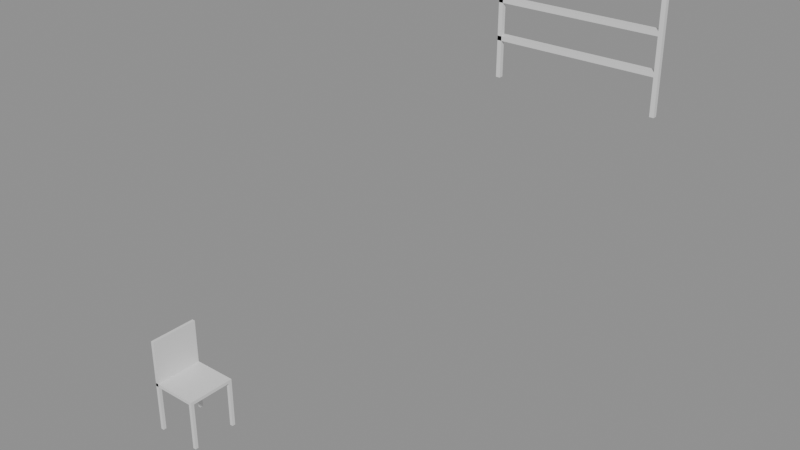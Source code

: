 # Source: e0070_after.blend  (saved by Blender 5.2.44; exported with 4.5.12 LTS)
import bpy
from mathutils import Matrix  # noqa: F401  (used for matrix-valued properties, if any)

bpy.ops.wm.read_factory_settings(use_empty=True)
scene = bpy.context.scene
scene.name = 'Scene'

# ---- materials (node trees are filled in below, after node groups)
mat_metal_negro = bpy.data.materials.new('Metal_Negro')
mat_madera = bpy.data.materials.new('Madera')

# ---- material node trees
mat_metal_negro.use_nodes = True; mat_metal_negro.node_tree.nodes.clear()
_N = mat_metal_negro.node_tree.nodes; _L = mat_metal_negro.node_tree.links
n0 = _N.new('ShaderNodeBsdfPrincipled'); n0.name = 'Principled BSDF'; n0.location = (-200, 100)
n0.inputs[3].default_value = 1.45
n0.inputs[10].default_value = 0.005
n1 = _N.new('ShaderNodeOutputMaterial'); n1.name = 'Material Output'; n1.location = (200, 100)
_L.new(n0.outputs[0], n1.inputs[0])
n1.is_active_output = True
mat_madera.use_nodes = True; mat_madera.node_tree.nodes.clear()
_N = mat_madera.node_tree.nodes; _L = mat_madera.node_tree.links
n0 = _N.new('ShaderNodeBsdfPrincipled'); n0.name = 'Principled BSDF'; n0.location = (-200, 100)
n0.inputs[3].default_value = 1.45
n0.inputs[10].default_value = 0.005
n1 = _N.new('ShaderNodeOutputMaterial'); n1.name = 'Material Output'; n1.location = (200, 100)
_L.new(n0.outputs[0], n1.inputs[0])
n1.is_active_output = True

# ---- meshes
me_barandadescanso_poste_1_mesh = bpy.data.meshes.new('BarandaDescanso_Poste_1_mesh')
me_barandadescanso_poste_1_mesh.from_pydata([(0.0, 0.0, 0.0), (0.04, 0.0, 0.0), (0.04, 0.04, 0.0), (0.0, 0.04, 0.0), (0.0, 0.0, 1.0), (0.04, 0.0, 1.0), (0.04, 0.04, 1.0), (0.0, 0.04, 1.0)], [], [(0, 1, 2, 3), (4, 5, 6, 7), (0, 1, 5, 4), (1, 2, 6, 5), (2, 3, 7, 6), (3, 0, 4, 7)])
me_barandadescanso_poste_1_mesh.materials.append(mat_metal_negro)
me_barandadescanso_poste_1_mesh.update()
me_barandadescanso_poste_2_mesh = bpy.data.meshes.new('BarandaDescanso_Poste_2_mesh')
me_barandadescanso_poste_2_mesh.from_pydata([(0.0, 0.0, 0.0), (0.04, 0.0, 0.0), (0.04, 0.04, 0.0), (0.0, 0.04, 0.0), (0.0, 0.0, 1.0), (0.04, 0.0, 1.0), (0.04, 0.04, 1.0), (0.0, 0.04, 1.0)], [], [(0, 1, 2, 3), (4, 5, 6, 7), (0, 1, 5, 4), (1, 2, 6, 5), (2, 3, 7, 6), (3, 0, 4, 7)])
me_barandadescanso_poste_2_mesh.materials.append(mat_metal_negro)
me_barandadescanso_poste_2_mesh.update()
me_barandadescanso_top_mesh = bpy.data.meshes.new('BarandaDescanso_Top_mesh')
me_barandadescanso_top_mesh.from_pydata([(0.0, 0.0, 0.0), (1.5, 0.0, 0.0), (1.5, 0.08, 0.0), (0.0, 0.08, 0.0), (0.0, 0.0, 0.04), (1.5, 0.0, 0.04), (1.5, 0.08, 0.04), (0.0, 0.08, 0.04)], [], [(0, 1, 2, 3), (4, 5, 6, 7), (0, 1, 5, 4), (1, 2, 6, 5), (2, 3, 7, 6), (3, 0, 4, 7)])
me_barandadescanso_top_mesh.materials.append(mat_metal_negro)
me_barandadescanso_top_mesh.update()
me_barandadescanso_trav_1_mesh = bpy.data.meshes.new('BarandaDescanso_Trav_1_mesh')
me_barandadescanso_trav_1_mesh.from_pydata([(0.0, 0.0, 0.0), (1.5, 0.0, 0.0), (1.5, 0.08, 0.0), (0.0, 0.08, 0.0), (0.0, 0.0, 0.04), (1.5, 0.0, 0.04), (1.5, 0.08, 0.04), (0.0, 0.08, 0.04)], [], [(0, 1, 2, 3), (4, 5, 6, 7), (0, 1, 5, 4), (1, 2, 6, 5), (2, 3, 7, 6), (3, 0, 4, 7)])
me_barandadescanso_trav_1_mesh.materials.append(mat_metal_negro)
me_barandadescanso_trav_1_mesh.update()
me_barandadescanso_trav_2_mesh = bpy.data.meshes.new('BarandaDescanso_Trav_2_mesh')
me_barandadescanso_trav_2_mesh.from_pydata([(0.0, 0.0, 0.0), (1.5, 0.0, 0.0), (1.5, 0.08, 0.0), (0.0, 0.08, 0.0), (0.0, 0.0, 0.04), (1.5, 0.0, 0.04), (1.5, 0.08, 0.04), (0.0, 0.08, 0.04)], [], [(0, 1, 2, 3), (4, 5, 6, 7), (0, 1, 5, 4), (1, 2, 6, 5), (2, 3, 7, 6), (3, 0, 4, 7)])
me_barandadescanso_trav_2_mesh.materials.append(mat_metal_negro)
me_barandadescanso_trav_2_mesh.update()
me_silla_nuevo_pata_mesh = bpy.data.meshes.new('Silla_Nuevo_Pata_mesh')
me_silla_nuevo_pata_mesh.from_pydata([(0.0, 0.0, 0.0), (0.03, 0.0, 0.0), (0.03, 0.03, 0.0), (0.0, 0.03, 0.0), (0.0, 0.0, 0.45), (0.03, 0.0, 0.45), (0.03, 0.03, 0.45), (0.0, 0.03, 0.45)], [], [(0, 1, 2, 3), (4, 5, 6, 7), (0, 1, 5, 4), (1, 2, 6, 5), (2, 3, 7, 6), (3, 0, 4, 7)])
me_silla_nuevo_pata_mesh.materials.append(mat_madera)
me_silla_nuevo_pata_mesh.update()
me_silla_nuevo_pata_mesh_001 = bpy.data.meshes.new('Silla_Nuevo_Pata_mesh.001')
me_silla_nuevo_pata_mesh_001.from_pydata([(0.0, 0.0, 0.0), (0.03, 0.0, 0.0), (0.03, 0.03, 0.0), (0.0, 0.03, 0.0), (0.0, 0.0, 0.45), (0.03, 0.0, 0.45), (0.03, 0.03, 0.45), (0.0, 0.03, 0.45)], [], [(0, 1, 2, 3), (4, 5, 6, 7), (0, 1, 5, 4), (1, 2, 6, 5), (2, 3, 7, 6), (3, 0, 4, 7)])
me_silla_nuevo_pata_mesh_001.materials.append(mat_madera)
me_silla_nuevo_pata_mesh_001.update()
me_silla_nuevo_pata_mesh_002 = bpy.data.meshes.new('Silla_Nuevo_Pata_mesh.002')
me_silla_nuevo_pata_mesh_002.from_pydata([(0.0, 0.0, 0.0), (0.03, 0.0, 0.0), (0.03, 0.03, 0.0), (0.0, 0.03, 0.0), (0.0, 0.0, 0.45), (0.03, 0.0, 0.45), (0.03, 0.03, 0.45), (0.0, 0.03, 0.45)], [], [(0, 1, 2, 3), (4, 5, 6, 7), (0, 1, 5, 4), (1, 2, 6, 5), (2, 3, 7, 6), (3, 0, 4, 7)])
me_silla_nuevo_pata_mesh_002.materials.append(mat_madera)
me_silla_nuevo_pata_mesh_002.update()
me_silla_nuevo_pata_mesh_003 = bpy.data.meshes.new('Silla_Nuevo_Pata_mesh.003')
me_silla_nuevo_pata_mesh_003.from_pydata([(0.0, 0.0, 0.0), (0.03, 0.0, 0.0), (0.03, 0.03, 0.0), (0.0, 0.03, 0.0), (0.0, 0.0, 0.45), (0.03, 0.0, 0.45), (0.03, 0.03, 0.45), (0.0, 0.03, 0.45)], [], [(0, 1, 2, 3), (4, 5, 6, 7), (0, 1, 5, 4), (1, 2, 6, 5), (2, 3, 7, 6), (3, 0, 4, 7)])
me_silla_nuevo_pata_mesh_003.materials.append(mat_madera)
me_silla_nuevo_pata_mesh_003.update()
me_silla_nuevo_asiento_mesh = bpy.data.meshes.new('Silla_Nuevo_Asiento_mesh')
me_silla_nuevo_asiento_mesh.from_pydata([(0.0, 0.0, 0.0), (0.45, 0.0, 0.0), (0.45, 0.45, 0.0), (0.0, 0.45, 0.0), (0.0, 0.0, 0.03), (0.45, 0.0, 0.03), (0.45, 0.45, 0.03), (0.0, 0.45, 0.03)], [], [(0, 1, 2, 3), (4, 5, 6, 7), (0, 1, 5, 4), (1, 2, 6, 5), (2, 3, 7, 6), (3, 0, 4, 7)])
me_silla_nuevo_asiento_mesh.materials.append(mat_madera)
me_silla_nuevo_asiento_mesh.update()
me_silla_nuevo_respaldo_mesh = bpy.data.meshes.new('Silla_Nuevo_Respaldo_mesh')
me_silla_nuevo_respaldo_mesh.from_pydata([(0.0, 0.0, 0.0), (0.03, 0.0, 0.0), (0.03, 0.45, 0.0), (0.0, 0.45, 0.0), (0.0, 0.0, 0.45), (0.03, 0.0, 0.45), (0.03, 0.45, 0.45), (0.0, 0.45, 0.45)], [], [(0, 1, 2, 3), (4, 5, 6, 7), (0, 1, 5, 4), (1, 2, 6, 5), (2, 3, 7, 6), (3, 0, 4, 7)])
me_silla_nuevo_respaldo_mesh.materials.append(mat_madera)
me_silla_nuevo_respaldo_mesh.update()

# ---- objects
ob_barandadescanso = bpy.data.objects.new('BarandaDescanso', None)
ob_barandadescanso_poste_1 = bpy.data.objects.new('BarandaDescanso_Poste_1', me_barandadescanso_poste_1_mesh)
ob_barandadescanso_poste_2 = bpy.data.objects.new('BarandaDescanso_Poste_2', me_barandadescanso_poste_2_mesh)
ob_barandadescanso_top = bpy.data.objects.new('BarandaDescanso_Top', me_barandadescanso_top_mesh)
ob_barandadescanso_trav_1 = bpy.data.objects.new('BarandaDescanso_Trav_1', me_barandadescanso_trav_1_mesh)
ob_barandadescanso_trav_2 = bpy.data.objects.new('BarandaDescanso_Trav_2', me_barandadescanso_trav_2_mesh)
ob_silla_nuevo = bpy.data.objects.new('Silla_Nuevo', None)
ob_silla_nuevo_pata = bpy.data.objects.new('Silla_Nuevo_Pata', me_silla_nuevo_pata_mesh)
ob_silla_nuevo_pata_001 = bpy.data.objects.new('Silla_Nuevo_Pata.001', me_silla_nuevo_pata_mesh_001)
ob_silla_nuevo_pata_002 = bpy.data.objects.new('Silla_Nuevo_Pata.002', me_silla_nuevo_pata_mesh_002)
ob_silla_nuevo_pata_003 = bpy.data.objects.new('Silla_Nuevo_Pata.003', me_silla_nuevo_pata_mesh_003)
ob_silla_nuevo_asiento = bpy.data.objects.new('Silla_Nuevo_Asiento', me_silla_nuevo_asiento_mesh)
ob_silla_nuevo_respaldo = bpy.data.objects.new('Silla_Nuevo_Respaldo', me_silla_nuevo_respaldo_mesh)

# ---- transforms, parenting, visibility, modifiers, constraints
ob_barandadescanso.location = (-0.6, 4.2, 2.7)
ob_barandadescanso.empty_display_type = 'ARROWS'
ob_barandadescanso_poste_1.parent = ob_barandadescanso
ob_barandadescanso_poste_1.location = (0.0, 0.0, 0.0)
ob_barandadescanso_poste_2.parent = ob_barandadescanso
ob_barandadescanso_poste_2.location = (1.5, 0.0, 0.0)
ob_barandadescanso_top.parent = ob_barandadescanso
ob_barandadescanso_top.location = (0.0, 0.0, 0.96)
ob_barandadescanso_trav_1.parent = ob_barandadescanso
ob_barandadescanso_trav_1.location = (0.0, 0.0, 0.3333)
ob_barandadescanso_trav_2.parent = ob_barandadescanso
ob_barandadescanso_trav_2.location = (0.0, 0.0, 0.6667)
ob_silla_nuevo.location = (-1.9, 1.2, 0.0)
ob_silla_nuevo.empty_display_type = 'ARROWS'
ob_silla_nuevo_pata.parent = ob_silla_nuevo
ob_silla_nuevo_pata.location = (0.0, 0.0, 0.0)
ob_silla_nuevo_pata_001.parent = ob_silla_nuevo
ob_silla_nuevo_pata_001.location = (0.0, 0.42, 0.0)
ob_silla_nuevo_pata_002.parent = ob_silla_nuevo
ob_silla_nuevo_pata_002.location = (0.42, 0.0, 0.0)
ob_silla_nuevo_pata_003.parent = ob_silla_nuevo
ob_silla_nuevo_pata_003.location = (0.42, 0.42, 0.0)
ob_silla_nuevo_asiento.parent = ob_silla_nuevo
ob_silla_nuevo_asiento.location = (0.0, 0.0, 0.45)
ob_silla_nuevo_respaldo.parent = ob_silla_nuevo
ob_silla_nuevo_respaldo.location = (0.0, 0.0, 0.45)

# ---- collection membership
scene.collection.objects.link(ob_barandadescanso)
scene.collection.objects.link(ob_barandadescanso_poste_1)
scene.collection.objects.link(ob_barandadescanso_poste_2)
scene.collection.objects.link(ob_barandadescanso_top)
scene.collection.objects.link(ob_barandadescanso_trav_1)
scene.collection.objects.link(ob_barandadescanso_trav_2)
scene.collection.objects.link(ob_silla_nuevo)
scene.collection.objects.link(ob_silla_nuevo_pata)
scene.collection.objects.link(ob_silla_nuevo_pata_001)
scene.collection.objects.link(ob_silla_nuevo_pata_002)
scene.collection.objects.link(ob_silla_nuevo_pata_003)
scene.collection.objects.link(ob_silla_nuevo_asiento)
scene.collection.objects.link(ob_silla_nuevo_respaldo)

# ---- scene / render settings (as saved in the file)
scene.frame_start = 1; scene.frame_end = 250; scene.frame_set(1)
scene.render.engine = 'BLENDER_EEVEE_NEXT'
scene.render.bake_bias = 0.0
scene.render.bake_samples = 0
scene.render.compositor_device = 'GPU'
scene.eevee.use_volume_custom_range = False
scene.eevee.fast_gi_thickness_near = 0.1
scene.eevee.fast_gi_thickness_far = 0.0
scene.eevee.ray_tracing_options.screen_trace_thickness = 0.1
bpy.context.view_layer.update()

# ---- added for rendering (the .blend has no active camera and no usable light): camera, sun + grey world if the file has none
cam_auto = bpy.data.cameras.new('AutoCamera')
cam_auto.lens = 50.0
cam_auto.sensor_width = 36.0
cam_auto.clip_end = 1000.0
ob_auto_camera = bpy.data.objects.new('AutoCamera', cam_auto)
scene.collection.objects.link(ob_auto_camera)
ob_auto_camera.location = (4.6915, -3.4658, 5.9872)
ob_auto_camera.rotation_euler = (1.09748, -7.21219e-08, 0.694738)
scene.camera = ob_auto_camera
light_auto_sun = bpy.data.lights.new('AutoSun', 'SUN')
light_auto_sun.energy = 3.0
light_auto_sun.angle = 0.0523599
ob_auto_sun = bpy.data.objects.new('AutoSun', light_auto_sun)
scene.collection.objects.link(ob_auto_sun)
ob_auto_sun.rotation_euler = (0.872665, 0.174533, 0.523599)
if scene.world is None:
    world_auto = bpy.data.worlds.new('AutoWorld')
    world_auto.color = (0.3, 0.3, 0.3)
    scene.world = world_auto
bpy.context.view_layer.update()
